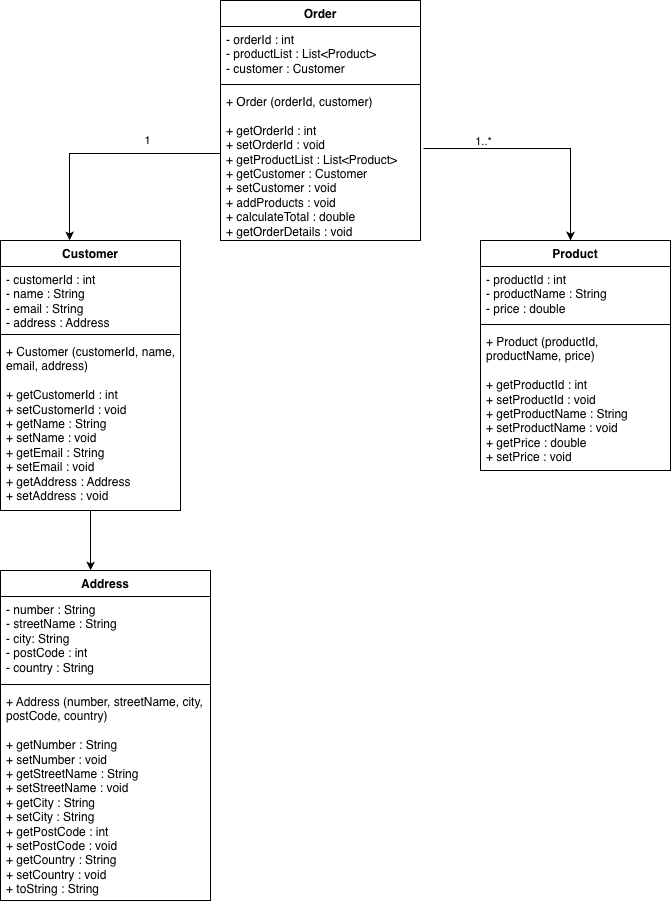

The diagram above was exported from draw.io. Its source (the exported page's mxGraphModel, read from the mxfile embedded in the PNG):
<mxGraphModel dx="976" dy="593" grid="1" gridSize="10" guides="1" tooltips="1" connect="1" arrows="1" fold="1" page="1" pageScale="1" pageWidth="850" pageHeight="1100" math="0" shadow="0">
  <root>
    <mxCell id="0" />
    <mxCell id="1" parent="0" />
    <mxCell id="yis52zO2jmm8LfQyi9qa-1" parent="1" style="swimlane;fontStyle=1;align=center;verticalAlign=top;childLayout=stackLayout;horizontal=1;startSize=26;horizontalStack=0;resizeParent=1;resizeParentMax=0;resizeLast=0;collapsible=1;marginBottom=0;whiteSpace=wrap;html=1;" value="Customer" vertex="1">
      <mxGeometry height="270" width="180" x="90" y="390" as="geometry" />
    </mxCell>
    <mxCell id="yis52zO2jmm8LfQyi9qa-2" parent="yis52zO2jmm8LfQyi9qa-1" style="text;strokeColor=none;fillColor=none;align=left;verticalAlign=top;spacingLeft=4;spacingRight=4;overflow=hidden;rotatable=0;points=[[0,0.5],[1,0.5]];portConstraint=eastwest;whiteSpace=wrap;html=1;" value="- customerId : int&lt;div&gt;- name : String&lt;/div&gt;&lt;div&gt;- email : String&lt;/div&gt;&lt;div&gt;- address : Address&lt;/div&gt;" vertex="1">
      <mxGeometry height="64" width="180" y="26" as="geometry" />
    </mxCell>
    <mxCell id="yis52zO2jmm8LfQyi9qa-3" parent="yis52zO2jmm8LfQyi9qa-1" style="line;strokeWidth=1;fillColor=none;align=left;verticalAlign=middle;spacingTop=-1;spacingLeft=3;spacingRight=3;rotatable=0;labelPosition=right;points=[];portConstraint=eastwest;strokeColor=inherit;" value="" vertex="1">
      <mxGeometry height="8" width="180" y="90" as="geometry" />
    </mxCell>
    <mxCell id="yis52zO2jmm8LfQyi9qa-4" parent="yis52zO2jmm8LfQyi9qa-1" style="text;strokeColor=none;fillColor=none;align=left;verticalAlign=top;spacingLeft=4;spacingRight=4;overflow=hidden;rotatable=0;points=[[0,0.5],[1,0.5]];portConstraint=eastwest;whiteSpace=wrap;html=1;" value="+ Customer (customerId, name, email, address)&lt;div&gt;&lt;br&gt;&lt;/div&gt;&lt;div&gt;+ getCustomerId : int&lt;/div&gt;&lt;div&gt;+ setCustomerId : void&lt;/div&gt;&lt;div&gt;+ getName : String&lt;/div&gt;&lt;div&gt;+ setName : void&lt;/div&gt;&lt;div&gt;+ getEmail : String&lt;/div&gt;&lt;div&gt;+ setEmail : void&lt;/div&gt;&lt;div&gt;+ getAddress : Address&lt;/div&gt;&lt;div&gt;+ setAddress : void&lt;/div&gt;" vertex="1">
      <mxGeometry height="172" width="180" y="98" as="geometry" />
    </mxCell>
    <mxCell id="yis52zO2jmm8LfQyi9qa-5" parent="1" style="swimlane;fontStyle=1;align=center;verticalAlign=top;childLayout=stackLayout;horizontal=1;startSize=26;horizontalStack=0;resizeParent=1;resizeParentMax=0;resizeLast=0;collapsible=1;marginBottom=0;whiteSpace=wrap;html=1;" value="Product" vertex="1">
      <mxGeometry height="230" width="190" x="570" y="390" as="geometry" />
    </mxCell>
    <mxCell id="yis52zO2jmm8LfQyi9qa-6" parent="yis52zO2jmm8LfQyi9qa-5" style="text;strokeColor=none;fillColor=none;align=left;verticalAlign=top;spacingLeft=4;spacingRight=4;overflow=hidden;rotatable=0;points=[[0,0.5],[1,0.5]];portConstraint=eastwest;whiteSpace=wrap;html=1;" value="- productId : int&lt;div&gt;- productName : String&lt;/div&gt;&lt;div&gt;- price : double&lt;/div&gt;" vertex="1">
      <mxGeometry height="54" width="190" y="26" as="geometry" />
    </mxCell>
    <mxCell id="yis52zO2jmm8LfQyi9qa-7" parent="yis52zO2jmm8LfQyi9qa-5" style="line;strokeWidth=1;fillColor=none;align=left;verticalAlign=middle;spacingTop=-1;spacingLeft=3;spacingRight=3;rotatable=0;labelPosition=right;points=[];portConstraint=eastwest;strokeColor=inherit;" value="" vertex="1">
      <mxGeometry height="8" width="190" y="80" as="geometry" />
    </mxCell>
    <mxCell id="yis52zO2jmm8LfQyi9qa-8" parent="yis52zO2jmm8LfQyi9qa-5" style="text;strokeColor=none;fillColor=none;align=left;verticalAlign=top;spacingLeft=4;spacingRight=4;overflow=hidden;rotatable=0;points=[[0,0.5],[1,0.5]];portConstraint=eastwest;whiteSpace=wrap;html=1;" value="+ Product (productId, productName, price)&lt;div&gt;&lt;br&gt;&lt;/div&gt;&lt;div&gt;+ getProductId : int&lt;/div&gt;&lt;div&gt;+ setProductId : void&lt;/div&gt;&lt;div&gt;+ getProductName : String&lt;/div&gt;&lt;div&gt;+ setProductName : void&lt;/div&gt;&lt;div&gt;+ getPrice : double&lt;/div&gt;&lt;div&gt;+ setPrice : void&lt;/div&gt;" vertex="1">
      <mxGeometry height="142" width="190" y="88" as="geometry" />
    </mxCell>
    <mxCell id="yis52zO2jmm8LfQyi9qa-9" parent="1" style="swimlane;fontStyle=1;align=center;verticalAlign=top;childLayout=stackLayout;horizontal=1;startSize=26;horizontalStack=0;resizeParent=1;resizeParentMax=0;resizeLast=0;collapsible=1;marginBottom=0;whiteSpace=wrap;html=1;" value="Order" vertex="1">
      <mxGeometry height="240" width="200" x="310" y="150" as="geometry" />
    </mxCell>
    <mxCell id="yis52zO2jmm8LfQyi9qa-10" parent="yis52zO2jmm8LfQyi9qa-9" style="text;strokeColor=none;fillColor=none;align=left;verticalAlign=top;spacingLeft=4;spacingRight=4;overflow=hidden;rotatable=0;points=[[0,0.5],[1,0.5]];portConstraint=eastwest;whiteSpace=wrap;html=1;" value="- orderId : int&lt;div&gt;- productList : List&amp;lt;Product&amp;gt;&lt;/div&gt;&lt;div&gt;- customer : Customer&lt;/div&gt;" vertex="1">
      <mxGeometry height="54" width="200" y="26" as="geometry" />
    </mxCell>
    <mxCell id="yis52zO2jmm8LfQyi9qa-11" parent="yis52zO2jmm8LfQyi9qa-9" style="line;strokeWidth=1;fillColor=none;align=left;verticalAlign=middle;spacingTop=-1;spacingLeft=3;spacingRight=3;rotatable=0;labelPosition=right;points=[];portConstraint=eastwest;strokeColor=inherit;" value="" vertex="1">
      <mxGeometry height="8" width="200" y="80" as="geometry" />
    </mxCell>
    <mxCell id="yis52zO2jmm8LfQyi9qa-12" parent="yis52zO2jmm8LfQyi9qa-9" style="text;strokeColor=none;fillColor=none;align=left;verticalAlign=top;spacingLeft=4;spacingRight=4;overflow=hidden;rotatable=0;points=[[0,0.5],[1,0.5]];portConstraint=eastwest;whiteSpace=wrap;html=1;" value="+ Order (orderId, customer)&lt;div&gt;&lt;br&gt;&lt;/div&gt;&lt;div&gt;+ getOrderId : int&lt;/div&gt;&lt;div&gt;+ setOrderId : void&lt;/div&gt;&lt;div&gt;+ getProductList : List&amp;lt;Product&amp;gt;&lt;/div&gt;&lt;div&gt;+ getCustomer : Customer&lt;/div&gt;&lt;div&gt;+ setCustomer : void&lt;/div&gt;&lt;div&gt;+ addProducts : void&lt;/div&gt;&lt;div&gt;+ calculateTotal : double&lt;/div&gt;&lt;div&gt;+ getOrderDetails : void&lt;/div&gt;" vertex="1">
      <mxGeometry height="152" width="200" y="88" as="geometry" />
    </mxCell>
    <mxCell id="yis52zO2jmm8LfQyi9qa-13" edge="1" parent="1" style="edgeStyle=orthogonalEdgeStyle;rounded=0;orthogonalLoop=1;jettySize=auto;html=1;entryX=0.367;entryY=-0.015;entryDx=0;entryDy=0;entryPerimeter=0;exitX=-0.015;exitY=0.401;exitDx=0;exitDy=0;exitPerimeter=0;">
      <mxGeometry relative="1" as="geometry">
        <mxPoint x="310" y="302.952" as="sourcePoint" />
        <mxPoint x="159.05999999999995" y="389.95000000000005" as="targetPoint" />
      </mxGeometry>
    </mxCell>
    <mxCell id="yis52zO2jmm8LfQyi9qa-15" connectable="0" parent="yis52zO2jmm8LfQyi9qa-13" style="edgeLabel;html=1;align=center;verticalAlign=middle;resizable=0;points=[];" value="1" vertex="1">
      <mxGeometry relative="1" x="0.1759" as="geometry">
        <mxPoint x="66" y="-13" as="offset" />
      </mxGeometry>
    </mxCell>
    <mxCell id="yis52zO2jmm8LfQyi9qa-14" edge="1" parent="1" source="yis52zO2jmm8LfQyi9qa-12" style="edgeStyle=orthogonalEdgeStyle;rounded=0;orthogonalLoop=1;jettySize=auto;html=1;exitX=1.015;exitY=0.395;exitDx=0;exitDy=0;exitPerimeter=0;">
      <mxGeometry relative="1" as="geometry">
        <Array as="points">
          <mxPoint x="660" y="298" />
          <mxPoint x="660" y="390" />
        </Array>
        <mxPoint x="660" y="390" as="targetPoint" />
      </mxGeometry>
    </mxCell>
    <mxCell id="yis52zO2jmm8LfQyi9qa-16" connectable="0" parent="yis52zO2jmm8LfQyi9qa-14" style="edgeLabel;html=1;align=center;verticalAlign=middle;resizable=0;points=[];" value="1..*" vertex="1">
      <mxGeometry relative="1" x="0.0774" as="geometry">
        <mxPoint x="-69" y="-8" as="offset" />
      </mxGeometry>
    </mxCell>
    <mxCell id="yis52zO2jmm8LfQyi9qa-17" parent="1" style="swimlane;fontStyle=1;align=center;verticalAlign=top;childLayout=stackLayout;horizontal=1;startSize=26;horizontalStack=0;resizeParent=1;resizeParentMax=0;resizeLast=0;collapsible=1;marginBottom=0;whiteSpace=wrap;html=1;" value="Address" vertex="1">
      <mxGeometry height="330" width="210" x="90" y="720" as="geometry" />
    </mxCell>
    <mxCell id="yis52zO2jmm8LfQyi9qa-18" parent="yis52zO2jmm8LfQyi9qa-17" style="text;strokeColor=none;fillColor=none;align=left;verticalAlign=top;spacingLeft=4;spacingRight=4;overflow=hidden;rotatable=0;points=[[0,0.5],[1,0.5]];portConstraint=eastwest;whiteSpace=wrap;html=1;" value="- number : String&lt;div&gt;- streetName : String&lt;/div&gt;&lt;div&gt;- city: String&lt;/div&gt;&lt;div&gt;- postCode : int&lt;/div&gt;&lt;div&gt;- country : String&amp;nbsp;&lt;/div&gt;" vertex="1">
      <mxGeometry height="84" width="210" y="26" as="geometry" />
    </mxCell>
    <mxCell id="yis52zO2jmm8LfQyi9qa-19" parent="yis52zO2jmm8LfQyi9qa-17" style="line;strokeWidth=1;fillColor=none;align=left;verticalAlign=middle;spacingTop=-1;spacingLeft=3;spacingRight=3;rotatable=0;labelPosition=right;points=[];portConstraint=eastwest;strokeColor=inherit;" value="" vertex="1">
      <mxGeometry height="8" width="210" y="110" as="geometry" />
    </mxCell>
    <mxCell id="yis52zO2jmm8LfQyi9qa-20" parent="yis52zO2jmm8LfQyi9qa-17" style="text;strokeColor=none;fillColor=none;align=left;verticalAlign=top;spacingLeft=4;spacingRight=4;overflow=hidden;rotatable=0;points=[[0,0.5],[1,0.5]];portConstraint=eastwest;whiteSpace=wrap;html=1;" value="+ Address (number, streetName, city, postCode, country)&lt;div&gt;&lt;br&gt;&lt;/div&gt;&lt;div&gt;+ getNumber : String&lt;/div&gt;&lt;div&gt;+ setNumber : void&lt;/div&gt;&lt;div&gt;+ getStreetName : String&lt;/div&gt;&lt;div&gt;+ setStreetName : void&lt;/div&gt;&lt;div&gt;+ getCity : String&lt;/div&gt;&lt;div&gt;+ setCity : String&lt;/div&gt;&lt;div&gt;+ getPostCode : int&lt;/div&gt;&lt;div&gt;+ setPostCode : void&lt;/div&gt;&lt;div&gt;+ getCountry : String&lt;/div&gt;&lt;div&gt;+ setCountry : void&lt;/div&gt;&lt;div&gt;+ toString : String&lt;/div&gt;" vertex="1">
      <mxGeometry height="212" width="210" y="118" as="geometry" />
    </mxCell>
    <mxCell id="yis52zO2jmm8LfQyi9qa-21" edge="1" parent="1" source="yis52zO2jmm8LfQyi9qa-1" style="edgeStyle=orthogonalEdgeStyle;rounded=0;orthogonalLoop=1;jettySize=auto;html=1;entryX=0.429;entryY=0;entryDx=0;entryDy=0;entryPerimeter=0;" target="yis52zO2jmm8LfQyi9qa-17">
      <mxGeometry relative="1" as="geometry" />
    </mxCell>
  </root>
</mxGraphModel>